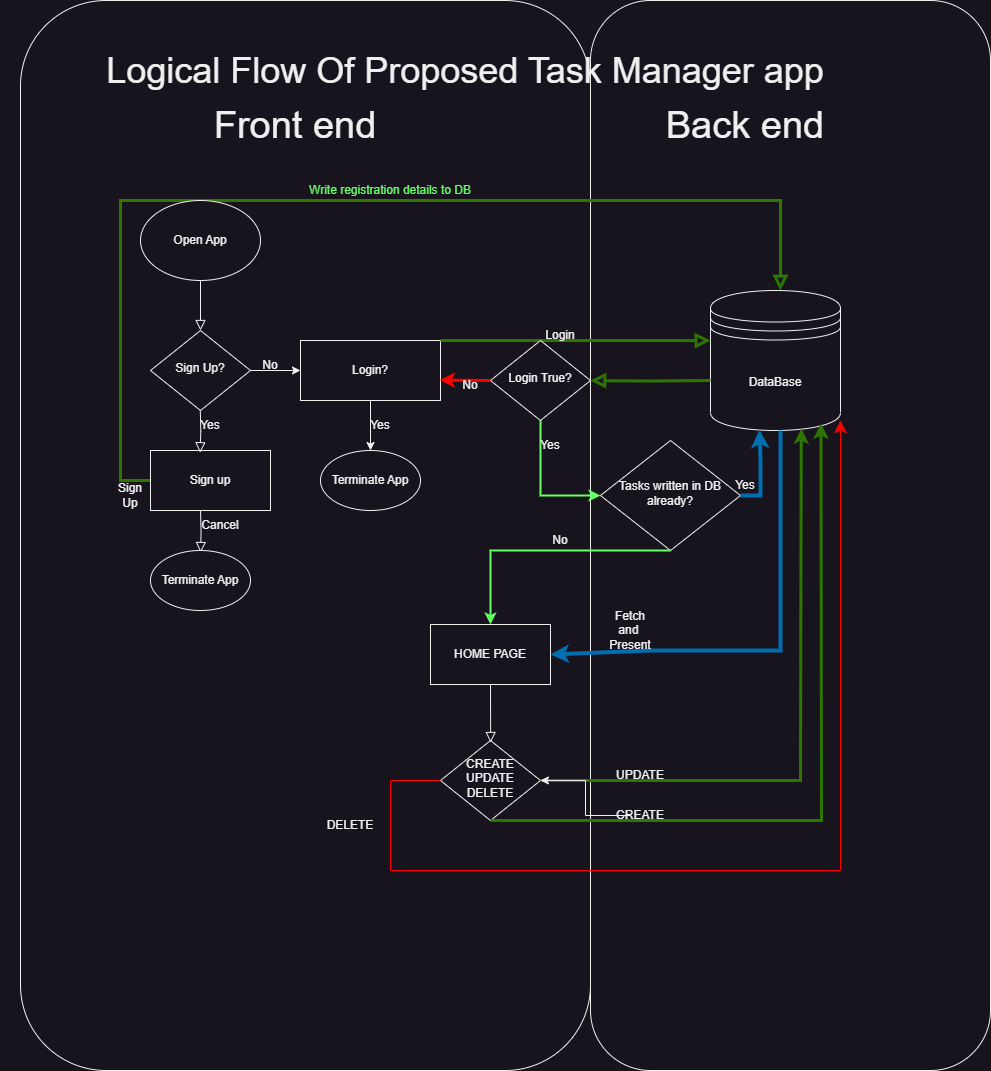

The diagram above was exported from draw.io. Its source (the exported page's mxGraphModel, read from the mxfile embedded in the PNG):
<mxGraphModel dx="1843" dy="1823" grid="1" gridSize="10" guides="1" tooltips="1" connect="1" arrows="1" fold="1" page="1" pageScale="1" pageWidth="827" pageHeight="1169" math="0" shadow="0">
  <root>
    <mxCell id="WIyWlLk6GJQsqaUBKTNV-0" />
    <mxCell id="WIyWlLk6GJQsqaUBKTNV-1" parent="WIyWlLk6GJQsqaUBKTNV-0" />
    <mxCell id="bIldzsxzCroeseCMzACA-4" value="" style="rounded=1;whiteSpace=wrap;html=1;" parent="WIyWlLk6GJQsqaUBKTNV-1" vertex="1">
      <mxGeometry x="510" y="-40" width="400" height="1070" as="geometry" />
    </mxCell>
    <mxCell id="bIldzsxzCroeseCMzACA-3" value="" style="rounded=1;whiteSpace=wrap;html=1;" parent="WIyWlLk6GJQsqaUBKTNV-1" vertex="1">
      <mxGeometry x="-60" y="-40" width="570" height="1070" as="geometry" />
    </mxCell>
    <mxCell id="WIyWlLk6GJQsqaUBKTNV-2" value="" style="rounded=0;html=1;jettySize=auto;orthogonalLoop=1;fontSize=11;endArrow=block;endFill=0;endSize=8;strokeWidth=1;shadow=0;labelBackgroundColor=none;edgeStyle=orthogonalEdgeStyle;" parent="WIyWlLk6GJQsqaUBKTNV-1" edge="1">
      <mxGeometry relative="1" as="geometry">
        <mxPoint x="120" y="240" as="sourcePoint" />
        <mxPoint x="120" y="290.0000000000002" as="targetPoint" />
      </mxGeometry>
    </mxCell>
    <mxCell id="WIyWlLk6GJQsqaUBKTNV-6" value="Sign Up?" style="rhombus;whiteSpace=wrap;html=1;shadow=0;fontFamily=Helvetica;fontSize=12;align=center;strokeWidth=1;spacing=6;spacingTop=-4;" parent="WIyWlLk6GJQsqaUBKTNV-1" vertex="1">
      <mxGeometry x="70" y="290" width="100" height="80" as="geometry" />
    </mxCell>
    <mxCell id="WIyWlLk6GJQsqaUBKTNV-8" value="" style="rounded=0;html=1;jettySize=auto;orthogonalLoop=1;fontSize=11;endArrow=block;endFill=0;endSize=8;strokeWidth=3;shadow=0;labelBackgroundColor=none;edgeStyle=orthogonalEdgeStyle;exitX=0;exitY=0.5;exitDx=0;exitDy=0;fillColor=#60a917;strokeColor=#2D7600;" parent="WIyWlLk6GJQsqaUBKTNV-1" source="bIldzsxzCroeseCMzACA-12" target="bIldzsxzCroeseCMzACA-19" edge="1">
      <mxGeometry x="0.3333" y="20" relative="1" as="geometry">
        <mxPoint as="offset" />
        <mxPoint x="30.000000000000227" y="470" as="sourcePoint" />
        <mxPoint x="690" y="230" as="targetPoint" />
        <Array as="points">
          <mxPoint x="40" y="440" />
          <mxPoint x="40" y="160" />
          <mxPoint x="700" y="160" />
        </Array>
      </mxGeometry>
    </mxCell>
    <mxCell id="bIldzsxzCroeseCMzACA-0" value="Open App" style="ellipse;whiteSpace=wrap;html=1;" parent="WIyWlLk6GJQsqaUBKTNV-1" vertex="1">
      <mxGeometry x="60" y="160" width="120" height="80" as="geometry" />
    </mxCell>
    <mxCell id="bIldzsxzCroeseCMzACA-1" value="Yes" style="text;html=1;strokeColor=none;fillColor=none;align=center;verticalAlign=middle;whiteSpace=wrap;rounded=0;" parent="WIyWlLk6GJQsqaUBKTNV-1" vertex="1">
      <mxGeometry x="120" y="380" width="20" height="10" as="geometry" />
    </mxCell>
    <mxCell id="bIldzsxzCroeseCMzACA-2" value="&lt;font style=&quot;font-size: 36px;&quot;&gt;Logical Flow Of Proposed Task Manager app&lt;/font&gt;" style="text;html=1;strokeColor=none;fillColor=none;align=center;verticalAlign=middle;whiteSpace=wrap;rounded=0;" parent="WIyWlLk6GJQsqaUBKTNV-1" vertex="1">
      <mxGeometry x="-80" y="-20" width="930" height="100" as="geometry" />
    </mxCell>
    <mxCell id="bIldzsxzCroeseCMzACA-5" value="&lt;font style=&quot;font-size: 38px;&quot;&gt;Front end&lt;/font&gt;" style="text;html=1;strokeColor=none;fillColor=none;align=center;verticalAlign=middle;whiteSpace=wrap;rounded=0;" parent="WIyWlLk6GJQsqaUBKTNV-1" vertex="1">
      <mxGeometry x="60" y="60" width="310" height="50" as="geometry" />
    </mxCell>
    <mxCell id="bIldzsxzCroeseCMzACA-6" value="&lt;font style=&quot;font-size: 38px;&quot;&gt;Back end&lt;/font&gt;" style="text;html=1;strokeColor=none;fillColor=none;align=center;verticalAlign=middle;whiteSpace=wrap;rounded=0;" parent="WIyWlLk6GJQsqaUBKTNV-1" vertex="1">
      <mxGeometry x="510" y="60" width="310" height="50" as="geometry" />
    </mxCell>
    <mxCell id="bIldzsxzCroeseCMzACA-12" value="Sign up" style="rounded=0;whiteSpace=wrap;html=1;" parent="WIyWlLk6GJQsqaUBKTNV-1" vertex="1">
      <mxGeometry x="70" y="410" width="120" height="60" as="geometry" />
    </mxCell>
    <mxCell id="bIldzsxzCroeseCMzACA-13" value="" style="rounded=0;html=1;jettySize=auto;orthogonalLoop=1;fontSize=11;endArrow=block;endFill=0;endSize=8;strokeWidth=1;shadow=0;labelBackgroundColor=none;edgeStyle=orthogonalEdgeStyle;entryX=0.413;entryY=0.037;entryDx=0;entryDy=0;entryPerimeter=0;" parent="WIyWlLk6GJQsqaUBKTNV-1" target="bIldzsxzCroeseCMzACA-12" edge="1">
      <mxGeometry relative="1" as="geometry">
        <mxPoint x="119.8" y="370" as="sourcePoint" />
        <mxPoint x="119.8" y="420.0000000000002" as="targetPoint" />
      </mxGeometry>
    </mxCell>
    <mxCell id="bIldzsxzCroeseCMzACA-15" value="Login?" style="rounded=0;whiteSpace=wrap;html=1;" parent="WIyWlLk6GJQsqaUBKTNV-1" vertex="1">
      <mxGeometry x="220" y="300" width="140" height="60" as="geometry" />
    </mxCell>
    <mxCell id="bIldzsxzCroeseCMzACA-16" value="" style="endArrow=classic;html=1;rounded=0;entryX=0;entryY=0.5;entryDx=0;entryDy=0;exitX=1;exitY=0.5;exitDx=0;exitDy=0;" parent="WIyWlLk6GJQsqaUBKTNV-1" source="WIyWlLk6GJQsqaUBKTNV-6" target="bIldzsxzCroeseCMzACA-15" edge="1">
      <mxGeometry width="50" height="50" relative="1" as="geometry">
        <mxPoint x="160" y="350" as="sourcePoint" />
        <mxPoint x="210" y="300" as="targetPoint" />
      </mxGeometry>
    </mxCell>
    <mxCell id="bIldzsxzCroeseCMzACA-17" value="No" style="text;html=1;strokeColor=none;fillColor=none;align=center;verticalAlign=middle;whiteSpace=wrap;rounded=0;" parent="WIyWlLk6GJQsqaUBKTNV-1" vertex="1">
      <mxGeometry x="180" y="320" width="20" height="10" as="geometry" />
    </mxCell>
    <mxCell id="bIldzsxzCroeseCMzACA-19" value="DataBase" style="shape=datastore;whiteSpace=wrap;html=1;" parent="WIyWlLk6GJQsqaUBKTNV-1" vertex="1">
      <mxGeometry x="630" y="250" width="130" height="140" as="geometry" />
    </mxCell>
    <mxCell id="bIldzsxzCroeseCMzACA-20" value="&lt;font color=&quot;#66ff66&quot;&gt;Write registration details to DB&lt;/font&gt;" style="text;html=1;strokeColor=none;fillColor=none;align=center;verticalAlign=middle;whiteSpace=wrap;rounded=0;" parent="WIyWlLk6GJQsqaUBKTNV-1" vertex="1">
      <mxGeometry x="220" y="140" width="180" height="20" as="geometry" />
    </mxCell>
    <mxCell id="bIldzsxzCroeseCMzACA-21" value="Sign Up" style="text;html=1;strokeColor=none;fillColor=none;align=center;verticalAlign=middle;whiteSpace=wrap;rounded=0;" parent="WIyWlLk6GJQsqaUBKTNV-1" vertex="1">
      <mxGeometry x="40" y="450" width="20" height="10" as="geometry" />
    </mxCell>
    <mxCell id="bIldzsxzCroeseCMzACA-22" value="" style="rounded=0;html=1;jettySize=auto;orthogonalLoop=1;fontSize=11;endArrow=block;endFill=0;endSize=8;strokeWidth=1;shadow=0;labelBackgroundColor=none;edgeStyle=orthogonalEdgeStyle;entryX=0.413;entryY=0.037;entryDx=0;entryDy=0;entryPerimeter=0;" parent="WIyWlLk6GJQsqaUBKTNV-1" edge="1">
      <mxGeometry relative="1" as="geometry">
        <mxPoint x="120" y="470" as="sourcePoint" />
        <mxPoint x="120.19999999999999" y="512" as="targetPoint" />
      </mxGeometry>
    </mxCell>
    <mxCell id="bIldzsxzCroeseCMzACA-24" value="Cancel" style="text;html=1;strokeColor=none;fillColor=none;align=center;verticalAlign=middle;whiteSpace=wrap;rounded=0;" parent="WIyWlLk6GJQsqaUBKTNV-1" vertex="1">
      <mxGeometry x="130" y="480" width="20" height="10" as="geometry" />
    </mxCell>
    <mxCell id="bIldzsxzCroeseCMzACA-25" value="Terminate App" style="ellipse;whiteSpace=wrap;html=1;" parent="WIyWlLk6GJQsqaUBKTNV-1" vertex="1">
      <mxGeometry x="70" y="510" width="100" height="60" as="geometry" />
    </mxCell>
    <mxCell id="bIldzsxzCroeseCMzACA-26" value="" style="rounded=0;html=1;jettySize=auto;orthogonalLoop=1;fontSize=11;endArrow=block;endFill=0;endSize=8;strokeWidth=3;shadow=0;labelBackgroundColor=none;edgeStyle=orthogonalEdgeStyle;exitX=1;exitY=0;exitDx=0;exitDy=0;fillColor=#60a917;strokeColor=#2D7600;" parent="WIyWlLk6GJQsqaUBKTNV-1" source="bIldzsxzCroeseCMzACA-15" edge="1">
      <mxGeometry x="0.3333" y="20" relative="1" as="geometry">
        <mxPoint as="offset" />
        <mxPoint x="80" y="450" as="sourcePoint" />
        <mxPoint x="630" y="300" as="targetPoint" />
        <Array as="points">
          <mxPoint x="630" y="300" />
        </Array>
      </mxGeometry>
    </mxCell>
    <mxCell id="bIldzsxzCroeseCMzACA-27" value="" style="rounded=0;html=1;jettySize=auto;orthogonalLoop=1;fontSize=11;endArrow=block;endFill=0;endSize=8;strokeWidth=3;shadow=0;labelBackgroundColor=none;edgeStyle=orthogonalEdgeStyle;fillColor=#60a917;strokeColor=#2D7600;entryX=1;entryY=0.5;entryDx=0;entryDy=0;" parent="WIyWlLk6GJQsqaUBKTNV-1" target="bIldzsxzCroeseCMzACA-28" edge="1">
      <mxGeometry x="0.3333" y="20" relative="1" as="geometry">
        <mxPoint as="offset" />
        <mxPoint x="630" y="340" as="sourcePoint" />
        <mxPoint x="360" y="320" as="targetPoint" />
        <Array as="points" />
      </mxGeometry>
    </mxCell>
    <mxCell id="bIldzsxzCroeseCMzACA-28" value="Login True?" style="rhombus;whiteSpace=wrap;html=1;shadow=0;fontFamily=Helvetica;fontSize=12;align=center;strokeWidth=1;spacing=6;spacingTop=-4;" parent="WIyWlLk6GJQsqaUBKTNV-1" vertex="1">
      <mxGeometry x="410" y="300" width="100" height="80" as="geometry" />
    </mxCell>
    <mxCell id="bIldzsxzCroeseCMzACA-29" value="" style="endArrow=classic;html=1;rounded=0;exitX=0;exitY=0.5;exitDx=0;exitDy=0;entryX=0.994;entryY=0.66;entryDx=0;entryDy=0;entryPerimeter=0;strokeColor=#FF0000;strokeWidth=3;" parent="WIyWlLk6GJQsqaUBKTNV-1" source="bIldzsxzCroeseCMzACA-28" target="bIldzsxzCroeseCMzACA-15" edge="1">
      <mxGeometry width="50" height="50" relative="1" as="geometry">
        <mxPoint x="240" y="440" as="sourcePoint" />
        <mxPoint x="290" y="390" as="targetPoint" />
      </mxGeometry>
    </mxCell>
    <mxCell id="bIldzsxzCroeseCMzACA-31" value="No" style="text;html=1;strokeColor=none;fillColor=none;align=center;verticalAlign=middle;whiteSpace=wrap;rounded=0;" parent="WIyWlLk6GJQsqaUBKTNV-1" vertex="1">
      <mxGeometry x="380" y="340" width="20" height="10" as="geometry" />
    </mxCell>
    <mxCell id="bIldzsxzCroeseCMzACA-32" value="Login" style="text;html=1;strokeColor=none;fillColor=none;align=center;verticalAlign=middle;whiteSpace=wrap;rounded=0;" parent="WIyWlLk6GJQsqaUBKTNV-1" vertex="1">
      <mxGeometry x="470" y="290" width="20" height="10" as="geometry" />
    </mxCell>
    <mxCell id="bIldzsxzCroeseCMzACA-34" value="" style="endArrow=classic;html=1;rounded=0;exitX=0.5;exitY=1;exitDx=0;exitDy=0;" parent="WIyWlLk6GJQsqaUBKTNV-1" source="bIldzsxzCroeseCMzACA-15" edge="1">
      <mxGeometry width="50" height="50" relative="1" as="geometry">
        <mxPoint x="370" y="370" as="sourcePoint" />
        <mxPoint x="290" y="410" as="targetPoint" />
      </mxGeometry>
    </mxCell>
    <mxCell id="bIldzsxzCroeseCMzACA-36" value="Terminate App" style="ellipse;whiteSpace=wrap;html=1;" parent="WIyWlLk6GJQsqaUBKTNV-1" vertex="1">
      <mxGeometry x="240" y="410" width="100" height="60" as="geometry" />
    </mxCell>
    <mxCell id="bIldzsxzCroeseCMzACA-37" value="Yes" style="text;html=1;strokeColor=none;fillColor=none;align=center;verticalAlign=middle;whiteSpace=wrap;rounded=0;" parent="WIyWlLk6GJQsqaUBKTNV-1" vertex="1">
      <mxGeometry x="290" y="380" width="20" height="10" as="geometry" />
    </mxCell>
    <mxCell id="bIldzsxzCroeseCMzACA-38" value="" style="endArrow=classic;html=1;rounded=0;exitX=0.5;exitY=1;exitDx=0;exitDy=0;entryX=0;entryY=0.5;entryDx=0;entryDy=0;strokeWidth=2;strokeColor=#66FF66;" parent="WIyWlLk6GJQsqaUBKTNV-1" target="bIldzsxzCroeseCMzACA-41" edge="1">
      <mxGeometry width="50" height="50" relative="1" as="geometry">
        <mxPoint x="460" y="380" as="sourcePoint" />
        <mxPoint x="460" y="430" as="targetPoint" />
        <Array as="points">
          <mxPoint x="460" y="410" />
          <mxPoint x="460" y="455" />
        </Array>
      </mxGeometry>
    </mxCell>
    <mxCell id="bIldzsxzCroeseCMzACA-40" value="Yes" style="text;html=1;strokeColor=none;fillColor=none;align=center;verticalAlign=middle;whiteSpace=wrap;rounded=0;" parent="WIyWlLk6GJQsqaUBKTNV-1" vertex="1">
      <mxGeometry x="460" y="400" width="20" height="10" as="geometry" />
    </mxCell>
    <mxCell id="bIldzsxzCroeseCMzACA-41" value="Tasks written in DB already?" style="rhombus;whiteSpace=wrap;html=1;shadow=0;fontFamily=Helvetica;fontSize=12;align=center;strokeWidth=1;spacing=6;spacingTop=-4;" parent="WIyWlLk6GJQsqaUBKTNV-1" vertex="1">
      <mxGeometry x="520" y="400" width="140" height="110" as="geometry" />
    </mxCell>
    <mxCell id="bIldzsxzCroeseCMzACA-43" value="" style="endArrow=classic;html=1;rounded=0;entryX=0.5;entryY=0;entryDx=0;entryDy=0;strokeWidth=2;strokeColor=#66FF66;exitX=0.5;exitY=1;exitDx=0;exitDy=0;" parent="WIyWlLk6GJQsqaUBKTNV-1" source="bIldzsxzCroeseCMzACA-41" target="bIldzsxzCroeseCMzACA-44" edge="1">
      <mxGeometry width="50" height="50" relative="1" as="geometry">
        <mxPoint x="490" y="510" as="sourcePoint" />
        <mxPoint x="550" y="585" as="targetPoint" />
        <Array as="points">
          <mxPoint x="490" y="510" />
          <mxPoint x="410" y="510" />
        </Array>
      </mxGeometry>
    </mxCell>
    <mxCell id="bIldzsxzCroeseCMzACA-44" value="HOME PAGE" style="rounded=0;whiteSpace=wrap;html=1;" parent="WIyWlLk6GJQsqaUBKTNV-1" vertex="1">
      <mxGeometry x="350" y="584" width="120" height="60" as="geometry" />
    </mxCell>
    <mxCell id="bIldzsxzCroeseCMzACA-45" value="" style="endArrow=classic;html=1;rounded=0;entryX=0.377;entryY=0.994;entryDx=0;entryDy=0;strokeWidth=4;strokeColor=#006EAF;exitX=1;exitY=0.5;exitDx=0;exitDy=0;entryPerimeter=0;fillColor=#1ba1e2;" parent="WIyWlLk6GJQsqaUBKTNV-1" source="bIldzsxzCroeseCMzACA-41" target="bIldzsxzCroeseCMzACA-19" edge="1">
      <mxGeometry width="50" height="50" relative="1" as="geometry">
        <mxPoint x="810" y="520" as="sourcePoint" />
        <mxPoint x="630" y="594" as="targetPoint" />
        <Array as="points">
          <mxPoint x="680" y="455" />
          <mxPoint x="680" y="420" />
        </Array>
      </mxGeometry>
    </mxCell>
    <mxCell id="bIldzsxzCroeseCMzACA-46" value="" style="endArrow=classic;html=1;rounded=0;entryX=1;entryY=0.5;entryDx=0;entryDy=0;strokeWidth=4;strokeColor=#006EAF;fillColor=#1ba1e2;" parent="WIyWlLk6GJQsqaUBKTNV-1" target="bIldzsxzCroeseCMzACA-44" edge="1">
      <mxGeometry width="50" height="50" relative="1" as="geometry">
        <mxPoint x="700" y="390" as="sourcePoint" />
        <mxPoint x="729" y="394" as="targetPoint" />
        <Array as="points">
          <mxPoint x="700" y="460" />
          <mxPoint x="700" y="610" />
          <mxPoint x="570" y="610" />
        </Array>
      </mxGeometry>
    </mxCell>
    <mxCell id="-6eFtKPvwF5Cmzy8Tq0i-0" value="No" style="text;html=1;strokeColor=none;fillColor=none;align=center;verticalAlign=middle;whiteSpace=wrap;rounded=0;" parent="WIyWlLk6GJQsqaUBKTNV-1" vertex="1">
      <mxGeometry x="470" y="495" width="20" height="10" as="geometry" />
    </mxCell>
    <mxCell id="-6eFtKPvwF5Cmzy8Tq0i-1" value="Yes" style="text;html=1;strokeColor=none;fillColor=none;align=center;verticalAlign=middle;whiteSpace=wrap;rounded=0;" parent="WIyWlLk6GJQsqaUBKTNV-1" vertex="1">
      <mxGeometry x="655" y="440" width="20" height="10" as="geometry" />
    </mxCell>
    <mxCell id="-6eFtKPvwF5Cmzy8Tq0i-2" value="Fetch and&amp;nbsp; Present" style="text;html=1;strokeColor=none;fillColor=none;align=center;verticalAlign=middle;whiteSpace=wrap;rounded=0;" parent="WIyWlLk6GJQsqaUBKTNV-1" vertex="1">
      <mxGeometry x="540" y="585" width="20" height="10" as="geometry" />
    </mxCell>
    <mxCell id="-6eFtKPvwF5Cmzy8Tq0i-3" value="CREATE&lt;br&gt;UPDATE&lt;br&gt;DELETE" style="rhombus;whiteSpace=wrap;html=1;shadow=0;fontFamily=Helvetica;fontSize=12;align=center;strokeWidth=1;spacing=6;spacingTop=-4;" parent="WIyWlLk6GJQsqaUBKTNV-1" vertex="1">
      <mxGeometry x="360" y="700" width="100" height="80" as="geometry" />
    </mxCell>
    <mxCell id="-6eFtKPvwF5Cmzy8Tq0i-4" value="" style="rounded=0;html=1;jettySize=auto;orthogonalLoop=1;fontSize=11;endArrow=block;endFill=0;endSize=8;strokeWidth=1;shadow=0;labelBackgroundColor=none;edgeStyle=orthogonalEdgeStyle;entryX=0.413;entryY=0.037;entryDx=0;entryDy=0;entryPerimeter=0;exitX=0.5;exitY=1;exitDx=0;exitDy=0;" parent="WIyWlLk6GJQsqaUBKTNV-1" source="bIldzsxzCroeseCMzACA-44" edge="1">
      <mxGeometry relative="1" as="geometry">
        <mxPoint x="410" y="660" as="sourcePoint" />
        <mxPoint x="410.2" y="702" as="targetPoint" />
      </mxGeometry>
    </mxCell>
    <mxCell id="-6eFtKPvwF5Cmzy8Tq0i-5" value="" style="endArrow=classic;html=1;rounded=0;exitX=1;exitY=0.5;exitDx=0;exitDy=0;entryX=0.699;entryY=0.987;entryDx=0;entryDy=0;entryPerimeter=0;fillColor=#60a917;strokeColor=#2D7600;strokeWidth=3;" parent="WIyWlLk6GJQsqaUBKTNV-1" source="-6eFtKPvwF5Cmzy8Tq0i-3" target="bIldzsxzCroeseCMzACA-19" edge="1">
      <mxGeometry width="50" height="50" relative="1" as="geometry">
        <mxPoint x="410" y="752.8" as="sourcePoint" />
        <mxPoint x="668.0099999999998" y="399.99999999999983" as="targetPoint" />
        <Array as="points">
          <mxPoint x="720" y="740" />
        </Array>
      </mxGeometry>
    </mxCell>
    <mxCell id="-6eFtKPvwF5Cmzy8Tq0i-6" value="" style="endArrow=classic;html=1;rounded=0;exitX=0.5;exitY=1;exitDx=0;exitDy=0;entryX=0.85;entryY=0.95;entryDx=0;entryDy=0;entryPerimeter=0;fillColor=#60a917;strokeColor=#2D7600;strokeWidth=3;" parent="WIyWlLk6GJQsqaUBKTNV-1" source="-6eFtKPvwF5Cmzy8Tq0i-3" target="bIldzsxzCroeseCMzACA-19" edge="1">
      <mxGeometry width="50" height="50" relative="1" as="geometry">
        <mxPoint x="480" y="760" as="sourcePoint" />
        <mxPoint x="738" y="380" as="targetPoint" />
        <Array as="points">
          <mxPoint x="741" y="780" />
        </Array>
      </mxGeometry>
    </mxCell>
    <mxCell id="-6eFtKPvwF5Cmzy8Tq0i-7" value="" style="endArrow=classic;html=1;rounded=0;exitX=0;exitY=0.5;exitDx=0;exitDy=0;strokeColor=#FF0000;endSize=10;" parent="WIyWlLk6GJQsqaUBKTNV-1" source="-6eFtKPvwF5Cmzy8Tq0i-3" edge="1">
      <mxGeometry width="50" height="50" relative="1" as="geometry">
        <mxPoint x="420" y="790" as="sourcePoint" />
        <mxPoint x="760" y="380" as="targetPoint" />
        <Array as="points">
          <mxPoint x="310" y="740" />
          <mxPoint x="310" y="830" />
          <mxPoint x="760" y="830" />
        </Array>
      </mxGeometry>
    </mxCell>
    <mxCell id="-6eFtKPvwF5Cmzy8Tq0i-8" value="DELETE" style="text;html=1;strokeColor=none;fillColor=none;align=center;verticalAlign=middle;whiteSpace=wrap;rounded=0;" parent="WIyWlLk6GJQsqaUBKTNV-1" vertex="1">
      <mxGeometry x="260" y="780" width="20" height="10" as="geometry" />
    </mxCell>
    <mxCell id="-6eFtKPvwF5Cmzy8Tq0i-11" value="" style="edgeStyle=orthogonalEdgeStyle;rounded=0;orthogonalLoop=1;jettySize=auto;html=1;" parent="WIyWlLk6GJQsqaUBKTNV-1" source="-6eFtKPvwF5Cmzy8Tq0i-9" target="-6eFtKPvwF5Cmzy8Tq0i-3" edge="1">
      <mxGeometry relative="1" as="geometry" />
    </mxCell>
    <mxCell id="-6eFtKPvwF5Cmzy8Tq0i-9" value="CREATE" style="text;html=1;strokeColor=none;fillColor=none;align=center;verticalAlign=middle;whiteSpace=wrap;rounded=0;" parent="WIyWlLk6GJQsqaUBKTNV-1" vertex="1">
      <mxGeometry x="550" y="770" width="20" height="10" as="geometry" />
    </mxCell>
    <mxCell id="-6eFtKPvwF5Cmzy8Tq0i-10" value="UPDATE" style="text;html=1;strokeColor=none;fillColor=none;align=center;verticalAlign=middle;whiteSpace=wrap;rounded=0;" parent="WIyWlLk6GJQsqaUBKTNV-1" vertex="1">
      <mxGeometry x="550" y="730" width="20" height="10" as="geometry" />
    </mxCell>
  </root>
</mxGraphModel>